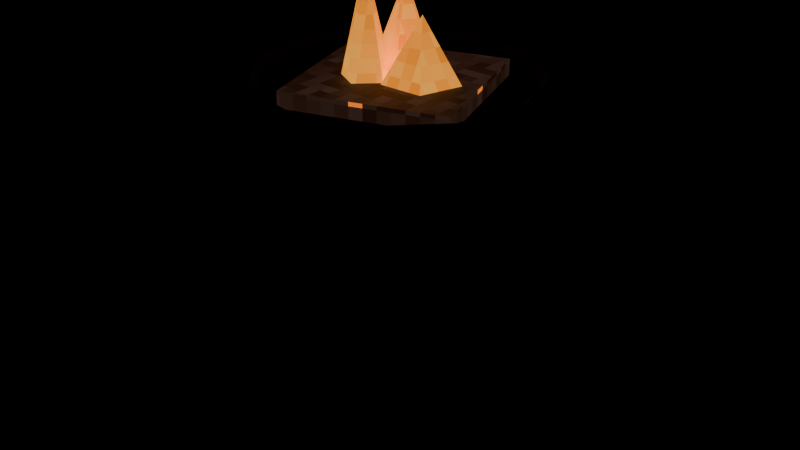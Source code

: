 # Source: fire_bowl.blend  (saved by Blender 5.2.45; exported with 4.5.12 LTS)
import bpy
from mathutils import Matrix  # noqa: F401  (used for matrix-valued properties, if any)

bpy.ops.wm.read_factory_settings(use_empty=True)
scene = bpy.context.scene
scene.name = 'Scene'

# ---- images (referenced by path relative to the original .blend; pixels are not part of the script)
import os
ASSET_DIR = os.environ.get("B2B_ASSET_DIR", "")  # directory of the original .blend (textures are referenced by path, not embedded)
HERE = os.path.dirname(os.path.abspath(__file__))  # packed textures are extracted next to this script under _unpacked/

def load_image(name, relpath, width, height, colorspace="sRGB"):
    """Load a texture the original file referenced (path relative to the .blend, or extracted next to this script)."""
    p = next((c for c in (os.path.join(HERE, relpath), os.path.join(ASSET_DIR, relpath)) if relpath and os.path.exists(c)), "")
    if p:
        img = bpy.data.images.load(p, check_existing=True)
        img.name = name
    else:  # same state as the original file: an image datablock whose file is absent (Cycles renders it pink)
        img = bpy.data.images.new(name, width, height)
        img.source = "FILE"
        img.filepath = "//" + (relpath or name)
    img.colorspace_settings.name = colorspace
    return img
img_m_e_iron_png = load_image('m_e_iron.png', '_unpacked/m_e_iron.7b454193.png', 64, 64, 'sRGB')
img_m_e_embers_png = load_image('m_e_embers.png', '_unpacked/m_e_embers.f465bb24.png', 64, 64, 'sRGB')
img_m_e_fire_png = load_image('m_e_fire.png', '_unpacked/m_e_fire.d56970d3.png', 64, 64, 'sRGB')

# ---- materials (node trees are filled in below, after node groups)
mat_e_iron = bpy.data.materials.new('e_iron')
mat_e_embers = bpy.data.materials.new('e_embers')
mat_e_fire = bpy.data.materials.new('e_fire')

# ---- material node trees
mat_e_iron.use_nodes = True; mat_e_iron.node_tree.nodes.clear()
_N = mat_e_iron.node_tree.nodes; _L = mat_e_iron.node_tree.links
n0 = _N.new('ShaderNodeBsdfPrincipled'); n0.name = 'Principled BSDF'; n0.location = (-200, 100)
n0.inputs[1].default_value = 0.6
n0.inputs[2].default_value = 0.55
n0.inputs[10].default_value = 0.005
n1 = _N.new('ShaderNodeOutputMaterial'); n1.name = 'Material Output'; n1.location = (200, 100)
n2 = _N.new('ShaderNodeTexImage'); n2.name = 'Image Texture'; n2.location = (0, 0)
n2.image = img_m_e_iron_png
n2.interpolation = 'Closest'
_L.new(n0.outputs[0], n1.inputs[0])
_L.new(n2.outputs[0], n0.inputs[0])
n1.is_active_output = True
mat_e_embers.use_nodes = True; mat_e_embers.node_tree.nodes.clear()
_N = mat_e_embers.node_tree.nodes; _L = mat_e_embers.node_tree.links
n0 = _N.new('ShaderNodeBsdfPrincipled'); n0.name = 'Principled BSDF'; n0.location = (-200, 100)
n0.inputs[2].default_value = 0.7
n0.inputs[10].default_value = 0.005
n0.inputs[28].default_value = 1.0
n1 = _N.new('ShaderNodeOutputMaterial'); n1.name = 'Material Output'; n1.location = (200, 100)
n2 = _N.new('ShaderNodeTexImage'); n2.name = 'Image Texture'; n2.location = (0, 0)
n2.image = img_m_e_embers_png
n2.interpolation = 'Closest'
_L.new(n0.outputs[0], n1.inputs[0])
_L.new(n2.outputs[0], n0.inputs[0])
_L.new(n2.outputs[0], n0.inputs[27])
n1.is_active_output = True
mat_e_fire.use_nodes = True; mat_e_fire.node_tree.nodes.clear()
_N = mat_e_fire.node_tree.nodes; _L = mat_e_fire.node_tree.links
n0 = _N.new('ShaderNodeBsdfPrincipled'); n0.name = 'Principled BSDF'; n0.location = (-200, 100)
n0.inputs[2].default_value = 0.7
n0.inputs[10].default_value = 0.005
n0.inputs[28].default_value = 1.0
n1 = _N.new('ShaderNodeOutputMaterial'); n1.name = 'Material Output'; n1.location = (200, 100)
n2 = _N.new('ShaderNodeTexImage'); n2.name = 'Image Texture'; n2.location = (0, 0)
n2.image = img_m_e_fire_png
n2.interpolation = 'Closest'
_L.new(n0.outputs[0], n1.inputs[0])
_L.new(n2.outputs[0], n0.inputs[0])
_L.new(n2.outputs[0], n0.inputs[27])
n1.is_active_output = True

# ---- meshes
me_body_mesh = bpy.data.meshes.new('body_mesh')
me_body_mesh.from_pydata([(0.374, -1.411e-08, 0.006908), (0.144, 1.86e-08, 0.8069), (0.3574, -0.02378, 0.002135), (0.1274, -0.02378, 0.8021), (0.3306, -0.01469, -0.005588), (0.1006, -0.01469, 0.7944), (0.3306, 0.01469, -0.005588), (0.1006, 0.01469, 0.7944), (0.3574, 0.02378, 0.002135), (0.1274, 0.02378, 0.8021), (-0.187, 0.3239, 0.006908), (-0.07201, 0.1247, 0.8069), (-0.1581, 0.3214, 0.002135), (-0.04312, 0.1222, 0.8021), (-0.1526, 0.2936, -0.005588), (-0.03756, 0.09444, 0.7944), (-0.178, 0.2789, -0.005588), (-0.06301, 0.07974, 0.7944), (-0.1993, 0.2977, 0.002135), (-0.0843, 0.09846, 0.8021), (-0.187, -0.3239, 0.006908), (-0.07201, -0.1247, 0.8069), (-0.1993, -0.2977, 0.002135), (-0.0843, -0.09846, 0.8021), (-0.178, -0.2789, -0.005588), (-0.06301, -0.07974, 0.7944), (-0.1526, -0.2936, -0.005588), (-0.03756, -0.09444, 0.7944), (-0.1581, -0.3214, 0.002135), (-0.04312, -0.1222, 0.8021), (0.0, 0.34, 0.8), (0.0, 0.18, 1.0), (0.17, 0.2944, 0.8), (0.09, 0.1559, 1.0), (0.2944, 0.17, 0.8), (0.1559, 0.09, 1.0), (0.34, 0.0, 0.8), (0.18, 0.0, 1.0), (0.2944, -0.17, 0.8), (0.1559, -0.09, 1.0), (0.17, -0.2944, 0.8), (0.09, -0.1559, 1.0), (0.0, -0.34, 0.8), (0.0, -0.18, 1.0), (-0.17, -0.2944, 0.8), (-0.09, -0.1559, 1.0), (-0.2944, -0.17, 0.8), (-0.1559, -0.09, 1.0), (-0.34, 0.0, 0.8), (-0.18, 0.0, 1.0), (-0.2944, 0.17, 0.8), (-0.1559, 0.09, 1.0), (-0.17, 0.2944, 0.8), (-0.09, 0.1559, 1.0), (0.36, 0.0, 1.0), (0.34, 0.0, 1.02), (0.32, 0.0, 1.0), (0.34, 0.0, 0.98), (0.3118, 0.18, 1.0), (0.2944, 0.17, 1.02), (0.2771, 0.16, 1.0), (0.2944, 0.17, 0.98), (0.18, 0.3118, 1.0), (0.17, 0.2944, 1.02), (0.16, 0.2771, 1.0), (0.17, 0.2944, 0.98), (2.204e-17, 0.36, 1.0), (2.082e-17, 0.34, 1.02), (1.959e-17, 0.32, 1.0), (2.082e-17, 0.34, 0.98), (-0.18, 0.3118, 1.0), (-0.17, 0.2944, 1.02), (-0.16, 0.2771, 1.0), (-0.17, 0.2944, 0.98), (-0.3118, 0.18, 1.0), (-0.2944, 0.17, 1.02), (-0.2771, 0.16, 1.0), (-0.2944, 0.17, 0.98), (-0.36, 4.409e-17, 1.0), (-0.34, 4.164e-17, 1.02), (-0.32, 3.919e-17, 1.0), (-0.34, 4.164e-17, 0.98), (-0.3118, -0.18, 1.0), (-0.2944, -0.17, 1.02), (-0.2771, -0.16, 1.0), (-0.2944, -0.17, 0.98), (-0.18, -0.3118, 1.0), (-0.17, -0.2944, 1.02), (-0.16, -0.2771, 1.0), (-0.17, -0.2944, 0.98), (-6.613e-17, -0.36, 1.0), (-6.246e-17, -0.34, 1.02), (-5.878e-17, -0.32, 1.0), (-6.246e-17, -0.34, 0.98), (0.18, -0.3118, 1.0), (0.17, -0.2944, 1.02), (0.16, -0.2771, 1.0), (0.17, -0.2944, 0.98), (0.3118, -0.18, 1.0), (0.2944, -0.17, 1.02), (0.2771, -0.16, 1.0), (0.2944, -0.17, 0.98), (-0.132, -0.2502, 0.97), (-0.132, -0.2502, 1.01), (-0.2502, 0.132, 0.97), (-0.2502, 0.132, 1.01), (0.2502, -0.132, 0.97), (0.2502, -0.132, 1.01), (0.132, 0.2502, 0.97), (0.132, 0.2502, 1.01)], [], [(0, 1, 3, 2), (2, 3, 5, 4), (4, 5, 7, 6), (3, 1, 9, 7, 5), (6, 7, 9, 8), (8, 9, 1, 0), (0, 2, 4, 6, 8), (10, 11, 13, 12), (12, 13, 15, 14), (14, 15, 17, 16), (13, 11, 19, 17, 15), (16, 17, 19, 18), (18, 19, 11, 10), (10, 12, 14, 16, 18), (20, 21, 23, 22), (22, 23, 25, 24), (24, 25, 27, 26), (23, 21, 29, 27, 25), (26, 27, 29, 28), (28, 29, 21, 20), (20, 22, 24, 26, 28), (30, 31, 33, 32), (32, 33, 35, 34), (34, 35, 37, 36), (36, 37, 39, 38), (38, 39, 41, 40), (40, 41, 43, 42), (42, 43, 45, 44), (44, 45, 47, 46), (46, 47, 49, 48), (48, 49, 51, 50), (33, 31, 53, 51, 49, 47, 45, 43, 41, 39, 37, 35), (50, 51, 53, 52), (52, 53, 31, 30), (30, 32, 34, 36, 38, 40, 42, 44, 46, 48, 50, 52), (54, 58, 59, 55), (55, 59, 60, 56), (56, 60, 61, 57), (57, 61, 58, 54), (58, 62, 63, 59), (59, 63, 64, 60), (60, 64, 65, 61), (61, 65, 62, 58), (62, 66, 67, 63), (63, 67, 68, 64), (64, 68, 69, 65), (65, 69, 66, 62), (66, 70, 71, 67), (67, 71, 72, 68), (68, 72, 73, 69), (69, 73, 70, 66), (70, 74, 75, 71), (71, 75, 76, 72), (72, 76, 77, 73), (73, 77, 74, 70), (74, 78, 79, 75), (75, 79, 80, 76), (76, 80, 81, 77), (77, 81, 78, 74), (78, 82, 83, 79), (79, 83, 84, 80), (80, 84, 85, 81), (81, 85, 82, 78), (82, 86, 87, 83), (83, 87, 88, 84), (84, 88, 89, 85), (85, 89, 86, 82), (86, 90, 91, 87), (87, 91, 92, 88), (88, 92, 93, 89), (89, 93, 90, 86), (90, 94, 95, 91), (91, 95, 96, 92), (92, 96, 97, 93), (93, 97, 94, 90), (94, 98, 99, 95), (95, 99, 100, 96), (96, 100, 101, 97), (97, 101, 98, 94), (98, 54, 55, 99), (99, 55, 56, 100), (100, 56, 57, 101), (101, 57, 54, 98), (102, 103, 105, 104), (104, 105, 109, 108), (108, 109, 107, 106), (106, 107, 103, 102), (104, 108, 106, 102), (109, 105, 103, 107)])
me_body_mesh.polygons.foreach_set('material_index', [0, 0, 0, 0, 0, 0, 0, 0, 0, 0, 0, 0, 0, 0, 0, 0, 0, 0, 0, 0, 0, 0, 0, 0, 0, 0, 0, 0, 0, 0, 0, 0, 0, 0, 0, 0, 0, 0, 0, 0, 0, 0, 0, 0, 0, 0, 0, 0, 0, 0, 0, 0, 0, 0, 0, 0, 0, 0, 0, 0, 0, 0, 0, 0, 0, 0, 0, 0, 0, 0, 0, 0, 0, 0, 0, 0, 0, 0, 0, 0, 0, 0, 0, 1, 1, 1, 1, 1, 1])
_uv = me_body_mesh.uv_layers.new(name='Float2')
_uv.uv.foreach_set('vector', [-7.056e-09, 0.003454, 9.302e-09, 0.4035, -0.01189, 0.4011, -0.01189, 0.001067, 0.1787, 0.001067, 0.06371, 0.4011, 0.05028, 0.3972, 0.1653, -0.002794, -0.007347, -0.002794, -0.007347, 0.3972, 0.007347, 0.3972, 0.007347, -0.002794, 0.06371, -0.01189, 0.07201, 9.302e-09, 0.06371, 0.01189, 0.05028, 0.007347, 0.05028, -0.007347, 0.1653, -0.002794, 0.05028, 0.3972, 0.06371, 0.4011, 0.1787, 0.001067, 0.01189, 0.001067, 0.01189, 0.4011, 9.302e-09, 0.4035, -7.056e-09, 0.003454, 0.187, -7.056e-09, 0.1787, -0.01189, 0.1653, -0.007347, 0.1653, 0.007347, 0.1787, 0.01189, -0.09351, 0.003454, -0.03601, 0.4035, -0.02156, 0.4011, -0.07906, 0.001067, 0.1607, 0.001067, 0.06112, 0.4011, 0.04722, 0.3972, 0.1468, -0.002794, -0.07628, -0.002794, -0.01878, 0.3972, -0.0315, 0.3972, -0.089, -0.002794, -0.02156, 0.06112, -0.03601, 0.06237, -0.04215, 0.04923, -0.0315, 0.03987, -0.01878, 0.04722, -0.089, -0.002794, -0.0315, 0.3972, -0.04215, 0.4011, -0.09965, 0.001067, 0.1488, 0.001067, 0.04923, 0.4011, 0.06237, 0.4035, 0.162, 0.003454, -0.09351, 0.162, -0.07906, 0.1607, -0.07628, 0.1468, -0.089, 0.1395, -0.09965, 0.1488, -0.162, 0.003454, -0.06237, 0.4035, -0.04923, 0.4011, -0.1488, 0.001067, -0.09965, 0.001067, -0.04215, 0.4011, -0.0315, 0.3972, -0.089, -0.002794, -0.089, -0.002794, -0.0315, 0.3972, -0.01878, 0.3972, -0.07628, -0.002794, -0.04215, -0.04923, -0.03601, -0.06237, -0.02156, -0.06112, -0.01878, -0.04722, -0.0315, -0.03987, -0.1468, -0.002794, -0.04722, 0.3972, -0.06112, 0.4011, -0.1607, 0.001067, -0.07906, 0.001067, -0.02156, 0.4011, -0.03601, 0.4035, -0.09351, 0.003454, -0.09351, -0.162, -0.09965, -0.1488, -0.089, -0.1395, -0.07628, -0.1468, -0.07906, -0.1607, 0.0, 0.4, 0.0, 0.5, 0.045, 0.5, 0.085, 0.4, 0.085, 0.1472, 0.045, 0.07794, 0.07794, 0.045, 0.1472, 0.085, 0.085, 0.4, 0.045, 0.5, 0.0, 0.5, 0.0, 0.4, 0.0, 0.4, 0.0, 0.5, -0.045, 0.5, -0.085, 0.4, 0.1472, -0.085, 0.07794, -0.045, 0.045, -0.07794, 0.085, -0.1472, 0.085, 0.4, 0.045, 0.5, 0.0, 0.5, 0.0, 0.4, 0.0, 0.4, 0.0, 0.5, -0.045, 0.5, -0.085, 0.4, -0.085, -0.1472, -0.045, -0.07794, -0.07794, -0.045, -0.1472, -0.085, -0.085, 0.4, -0.045, 0.5, 0.0, 0.5, 0.0, 0.4, 0.0, 0.4, 0.0, 0.5, 0.045, 0.5, 0.085, 0.4, 0.045, 0.07794, 0.0, 0.09, -0.045, 0.07794, -0.07794, 0.045, -0.09, 0.0, -0.07794, -0.045, -0.045, -0.07794, 0.0, -0.09, 0.045, -0.07794, 0.07794, -0.045, 0.09, 0.0, 0.07794, 0.045, -0.1472, 0.085, -0.07794, 0.045, -0.045, 0.07794, -0.085, 0.1472, -0.085, 0.4, -0.045, 0.5, 0.0, 0.5, 0.0, 0.4, 0.0, 0.17, 0.085, 0.1472, 0.1472, 0.085, 0.17, 0.0, 0.1472, -0.085, 0.085, -0.1472, 0.0, -0.17, -0.085, -0.1472, -0.1472, -0.085, -0.17, 0.0, -0.1472, 0.085, -0.085, 0.1472, 0.18, 0.0, 0.1559, 0.09, 0.1472, 0.085, 0.17, 0.0, 0.17, 0.0, 0.1472, 0.085, 0.1386, 0.08, 0.16, 0.0, 0.16, 0.0, 0.1386, 0.08, 0.1472, 0.085, 0.17, 0.0, 0.17, 0.0, 0.1472, 0.085, 0.1559, 0.09, 0.18, 0.0, 0.1559, 0.09, 0.09, 0.1559, 0.085, 0.1472, 0.1472, 0.085, 0.1472, 0.085, 0.085, 0.1472, 0.08, 0.1386, 0.1386, 0.08, 0.1386, 0.08, 0.08, 0.1386, 0.085, 0.1472, 0.1472, 0.085, 0.1472, 0.085, 0.085, 0.1472, 0.09, 0.1559, 0.1559, 0.09, 0.09, 0.1559, 1.102e-17, 0.18, 1.041e-17, 0.17, 0.085, 0.1472, 0.085, 0.1472, 1.041e-17, 0.17, 9.797e-18, 0.16, 0.08, 0.1386, 0.08, 0.1386, 9.797e-18, 0.16, 1.041e-17, 0.17, 0.085, 0.1472, 0.085, 0.1472, 1.041e-17, 0.17, 1.102e-17, 0.18, 0.09, 0.1559, 1.102e-17, 0.18, -0.09, 0.1559, -0.085, 0.1472, 1.041e-17, 0.17, 1.041e-17, 0.17, -0.085, 0.1472, -0.08, 0.1386, 9.797e-18, 0.16, 9.797e-18, 0.16, -0.08, 0.1386, -0.085, 0.1472, 1.041e-17, 0.17, 1.041e-17, 0.17, -0.085, 0.1472, -0.09, 0.1559, 1.102e-17, 0.18, -0.09, 0.1559, -0.1559, 0.09, -0.1472, 0.085, -0.085, 0.1472, -0.085, 0.1472, -0.1472, 0.085, -0.1386, 0.08, -0.08, 0.1386, -0.08, 0.1386, -0.1386, 0.08, -0.1472, 0.085, -0.085, 0.1472, -0.085, 0.1472, -0.1472, 0.085, -0.1559, 0.09, -0.09, 0.1559, -0.1559, 0.09, -0.18, 2.204e-17, -0.17, 2.082e-17, -0.1472, 0.085, -0.1472, 0.085, -0.17, 2.082e-17, -0.16, 1.959e-17, -0.1386, 0.08, -0.1386, 0.08, -0.16, 1.959e-17, -0.17, 2.082e-17, -0.1472, 0.085, -0.1472, 0.085, -0.17, 2.082e-17, -0.18, 2.204e-17, -0.1559, 0.09, -0.18, 2.204e-17, -0.1559, -0.09, -0.1472, -0.085, -0.17, 2.082e-17, -0.17, 2.082e-17, -0.1472, -0.085, -0.1386, -0.08, -0.16, 1.959e-17, -0.16, 1.959e-17, -0.1386, -0.08, -0.1472, -0.085, -0.17, 2.082e-17, -0.17, 2.082e-17, -0.1472, -0.085, -0.1559, -0.09, -0.18, 2.204e-17, -0.1559, -0.09, -0.09, -0.1559, -0.085, -0.1472, -0.1472, -0.085, -0.1472, -0.085, -0.085, -0.1472, -0.08, -0.1386, -0.1386, -0.08, -0.1386, -0.08, -0.08, -0.1386, -0.085, -0.1472, -0.1472, -0.085, -0.1472, -0.085, -0.085, -0.1472, -0.09, -0.1559, -0.1559, -0.09, -0.09, -0.1559, -3.307e-17, -0.18, -3.123e-17, -0.17, -0.085, -0.1472, -0.085, -0.1472, -3.123e-17, -0.17, -2.939e-17, -0.16, -0.08, -0.1386, -0.08, -0.1386, -2.939e-17, -0.16, -3.123e-17, -0.17, -0.085, -0.1472, -0.085, -0.1472, -3.123e-17, -0.17, -3.307e-17, -0.18, -0.09, -0.1559, -3.307e-17, -0.18, 0.09, -0.1559, 0.085, -0.1472, -3.123e-17, -0.17, -3.123e-17, -0.17, 0.085, -0.1472, 0.08, -0.1386, -2.939e-17, -0.16, -2.939e-17, -0.16, 0.08, -0.1386, 0.085, -0.1472, -3.123e-17, -0.17, -3.123e-17, -0.17, 0.085, -0.1472, 0.09, -0.1559, -3.307e-17, -0.18, 0.09, -0.1559, 0.1559, -0.09, 0.1472, -0.085, 0.085, -0.1472, 0.085, -0.1472, 0.1472, -0.085, 0.1386, -0.08, 0.08, -0.1386, 0.08, -0.1386, 0.1386, -0.08, 0.1472, -0.085, 0.085, -0.1472, 0.085, -0.1472, 0.1472, -0.085, 0.1559, -0.09, 0.09, -0.1559, 0.1559, -0.09, 0.18, 0.0, 0.17, 0.0, 0.1472, -0.085, 0.1472, -0.085, 0.17, 0.0, 0.16, 0.0, 0.1386, -0.08, 0.1386, -0.08, 0.16, 0.0, 0.17, 0.0, 0.1472, -0.085, 0.1472, -0.085, 0.17, 0.0, 0.18, 0.0, 0.1559, -0.09, -0.1251, 0.485, -0.1251, 0.505, 0.06598, 0.505, 0.06598, 0.485, -0.1251, 0.485, -0.1251, 0.505, 0.06598, 0.505, 0.06598, 0.485, 0.1251, 0.485, 0.1251, 0.505, -0.06598, 0.505, -0.06598, 0.485, 0.1251, 0.485, 0.1251, 0.505, -0.06598, 0.505, -0.06598, 0.485, -0.1251, 0.06598, 0.06598, 0.1251, 0.1251, -0.06598, -0.06598, -0.1251, 0.06598, 0.1251, -0.1251, 0.06598, -0.06598, -0.1251, 0.1251, -0.06598])
me_body_mesh.materials.append(mat_e_iron)
me_body_mesh.materials.append(mat_e_embers)
me_body_mesh.update()
me_lamp_on_mesh = bpy.data.meshes.new('lamp_on_mesh')
me_lamp_on_mesh.from_pydata([(0.07, 0.1, 1.0), (0.1651, 0.0309, 1.0), (0.1288, -0.0809, 1.0), (0.01122, -0.0809, 1.0), (-0.02511, 0.0309, 1.0), (0.07, 0.0, 1.16), (-0.09645, 0.1069, 1.005), (-0.008824, 0.141, 1.005), (0.05074, 0.06825, 1.005), (-7.567e-05, -0.01089, 1.005), (-0.09104, 0.01298, 1.005), (-0.02913, 0.06365, 1.215), (-0.1003, -0.07794, 1.01), (-0.08636, -0.008804, 1.01), (-0.01629, -0.0007077, 1.01), (0.01306, -0.06484, 1.01), (-0.03887, -0.1126, 1.01), (-0.04576, -0.05298, 1.27)], [], [(0, 5, 1), (1, 5, 2), (2, 5, 3), (0, 1, 2, 3, 4), (3, 5, 4), (4, 5, 0), (6, 11, 7), (7, 11, 8), (8, 11, 9), (6, 7, 8, 9, 10), (9, 11, 10), (10, 11, 6), (12, 17, 13), (13, 17, 14), (14, 17, 15), (12, 13, 14, 15, 16), (15, 17, 16), (16, 17, 12)])
_uv = me_lamp_on_mesh.uv_layers.new(name='Float2')
_uv.uv.foreach_set('vector', [0.035, 0.5, 0.035, 0.58, 0.08255, 0.5, 0.01545, 0.5, 0.0, 0.58, -0.04045, 0.5, 0.06439, 0.5, 0.035, 0.58, 0.005611, 0.5, 0.035, 0.05, 0.08255, 0.01545, 0.06439, -0.04045, 0.005611, -0.04045, -0.01255, 0.01545, -0.04045, 0.5, 0.0, 0.58, 0.01545, 0.5, -0.01255, 0.5, 0.035, 0.58, 0.035, 0.5, -0.04822, 0.5025, -0.01457, 0.6075, -0.004412, 0.5025, 0.07052, 0.5025, 0.03183, 0.6075, 0.03413, 0.5025, 0.03413, 0.5025, 0.03183, 0.6075, -0.005443, 0.5025, -0.04822, 0.05344, -0.004412, 0.07052, 0.02537, 0.03413, -3.783e-05, -0.005443, -0.04552, 0.006492, -3.783e-05, 0.5025, -0.01457, 0.6075, -0.04552, 0.5025, 0.006492, 0.5025, 0.03183, 0.6075, 0.05344, 0.5025, -0.03897, 0.505, -0.02649, 0.635, -0.004402, 0.505, -0.04318, 0.505, -0.02288, 0.635, -0.008147, 0.505, -0.0003538, 0.505, -0.02649, 0.635, -0.03242, 0.505, -0.05016, -0.03897, -0.04318, -0.004402, -0.008147, -0.0003538, 0.00653, -0.03242, -0.01943, -0.05629, 0.00653, 0.505, -0.02288, 0.635, -0.01943, 0.505, -0.01943, 0.505, -0.02288, 0.635, -0.05016, 0.505])
me_lamp_on_mesh.materials.append(mat_e_fire)
me_lamp_on_mesh.update()

# ---- objects
ob_body = bpy.data.objects.new('body', me_body_mesh)
ob_lamp_on = bpy.data.objects.new('lamp_on', me_lamp_on_mesh)

# ---- transforms, parenting, visibility, modifiers, constraints
ob_body.location = (0.0, 0.0, 0.0)
ob_lamp_on.location = (0.0, 0.0, 0.0)

# ---- collection membership
scene.collection.objects.link(ob_body)
scene.collection.objects.link(ob_lamp_on)

# ---- scene / render settings (as saved in the file)
scene.frame_start = 1; scene.frame_end = 250; scene.frame_set(1)
scene.render.engine = 'BLENDER_EEVEE_NEXT'
scene.render.bake_bias = 0.0
scene.render.bake_samples = 0
scene.render.compositor_device = 'GPU'
scene.eevee.use_volume_custom_range = False
scene.eevee.fast_gi_thickness_near = 0.1
scene.eevee.fast_gi_thickness_far = 0.0
scene.eevee.ray_tracing_options.screen_trace_thickness = 0.1
bpy.context.view_layer.update()

# ---- added for rendering (the .blend has no active camera): camera
cam_auto = bpy.data.cameras.new('AutoCamera')
cam_auto.lens = 50.0
cam_auto.sensor_width = 36.0
cam_auto.clip_end = 1000.0
ob_auto_camera = bpy.data.objects.new('AutoCamera', cam_auto)
scene.collection.objects.link(ob_auto_camera)
ob_auto_camera.location = (1.52289, -1.81905, 1.84491)
ob_auto_camera.rotation_euler = (1.09748, -7.21219e-08, 0.694738)
scene.camera = ob_auto_camera
bpy.context.view_layer.update()
